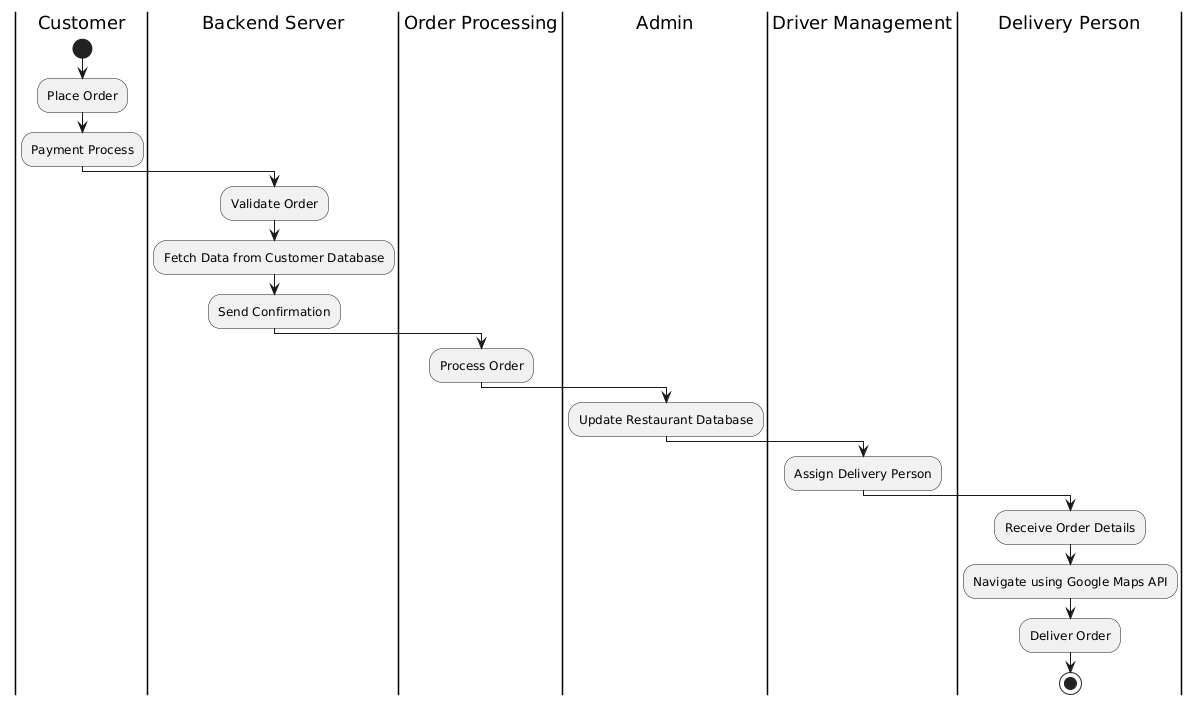

The diagram above was rendered by PlantUML. Its source (embedded in the PNG):
@startuml
|Customer|
start
:Place Order;
:Payment Process;
|Backend Server|
:Validate Order;
:Fetch Data from Customer Database;
:Send Confirmation;
|Order Processing|
:Process Order;
|Admin|
:Update Restaurant Database;
|Driver Management|
:Assign Delivery Person;
|Delivery Person|
:Receive Order Details;
:Navigate using Google Maps API;
:Deliver Order;
stop
@enduml